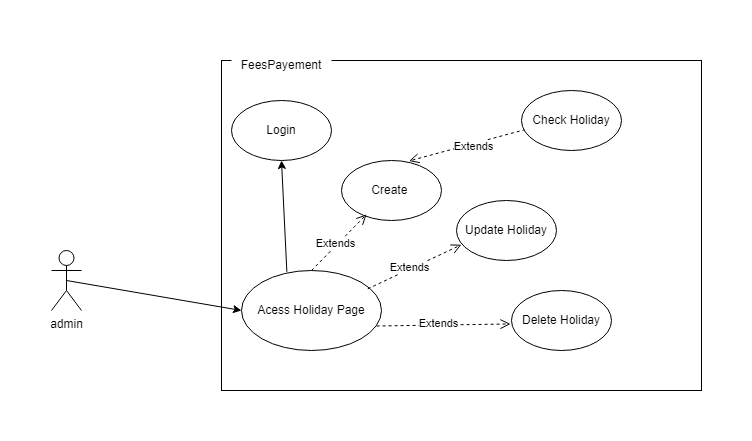

The diagram above was exported from draw.io. Its source (the exported page's mxGraphModel, read from the mxfile embedded in the PNG):
<mxGraphModel dx="1050" dy="575" grid="1" gridSize="10" guides="1" tooltips="1" connect="1" arrows="1" fold="1" page="1" pageScale="1" pageWidth="850" pageHeight="1100" math="0" shadow="0">
  <root>
    <mxCell id="0" />
    <mxCell id="1" parent="0" />
    <mxCell id="F16amnxgu_L5f96TOFGC-2" value="" style="rounded=0;whiteSpace=wrap;html=1;" parent="1" vertex="1">
      <mxGeometry x="240" y="120" width="480" height="330" as="geometry" />
    </mxCell>
    <mxCell id="F16amnxgu_L5f96TOFGC-3" value="admin" style="shape=umlActor;verticalLabelPosition=bottom;verticalAlign=top;html=1;outlineConnect=0;" parent="1" vertex="1">
      <mxGeometry x="70" y="310" width="30" height="60" as="geometry" />
    </mxCell>
    <mxCell id="F16amnxgu_L5f96TOFGC-6" value="Create&amp;nbsp;" style="ellipse;whiteSpace=wrap;html=1;" parent="1" vertex="1">
      <mxGeometry x="360" y="220" width="100" height="60" as="geometry" />
    </mxCell>
    <mxCell id="F16amnxgu_L5f96TOFGC-21" value="FeesPayement" style="text;html=1;align=center;verticalAlign=middle;whiteSpace=wrap;rounded=0;fillColor=default;" parent="1" vertex="1">
      <mxGeometry x="250" y="110" width="100" height="30" as="geometry" />
    </mxCell>
    <mxCell id="CLsoMUFhbnB7rd88DVk1-1" value="Acess Holiday Page" style="ellipse;whiteSpace=wrap;html=1;" parent="1" vertex="1">
      <mxGeometry x="260" y="330" width="140" height="80" as="geometry" />
    </mxCell>
    <mxCell id="CLsoMUFhbnB7rd88DVk1-2" value="" style="html=1;verticalAlign=bottom;endArrow=open;dashed=1;endSize=8;curved=0;rounded=0;entryX=0.25;entryY=0.9;entryDx=0;entryDy=0;exitX=0.5;exitY=0;exitDx=0;exitDy=0;entryPerimeter=0;" parent="1" source="CLsoMUFhbnB7rd88DVk1-1" target="F16amnxgu_L5f96TOFGC-6" edge="1">
      <mxGeometry relative="1" as="geometry">
        <mxPoint x="385.35533905932743" y="128.78679656440352" as="sourcePoint" />
        <mxPoint x="480" y="110" as="targetPoint" />
      </mxGeometry>
    </mxCell>
    <mxCell id="CLsoMUFhbnB7rd88DVk1-3" value="Extends" style="edgeLabel;html=1;align=center;verticalAlign=middle;resizable=0;points=[];" parent="CLsoMUFhbnB7rd88DVk1-2" vertex="1" connectable="0">
      <mxGeometry x="-0.0915" y="2" relative="1" as="geometry">
        <mxPoint as="offset" />
      </mxGeometry>
    </mxCell>
    <mxCell id="CLsoMUFhbnB7rd88DVk1-4" value="" style="endArrow=classic;html=1;rounded=0;entryX=0;entryY=0.5;entryDx=0;entryDy=0;exitX=0.5;exitY=0.5;exitDx=0;exitDy=0;exitPerimeter=0;" parent="1" source="F16amnxgu_L5f96TOFGC-3" target="CLsoMUFhbnB7rd88DVk1-1" edge="1">
      <mxGeometry width="50" height="50" relative="1" as="geometry">
        <mxPoint x="210" y="350" as="sourcePoint" />
        <mxPoint x="260" y="300" as="targetPoint" />
        <Array as="points" />
      </mxGeometry>
    </mxCell>
    <mxCell id="CLsoMUFhbnB7rd88DVk1-5" value="" style="html=1;verticalAlign=bottom;endArrow=open;dashed=1;endSize=8;curved=0;rounded=0;entryX=0.675;entryY=0.008;entryDx=0;entryDy=0;exitX=0.039;exitY=0.65;exitDx=0;exitDy=0;entryPerimeter=0;exitPerimeter=0;" parent="1" source="CLsoMUFhbnB7rd88DVk1-7" target="F16amnxgu_L5f96TOFGC-6" edge="1">
      <mxGeometry relative="1" as="geometry">
        <mxPoint x="625" y="476.5" as="sourcePoint" />
        <mxPoint x="440" y="470" as="targetPoint" />
      </mxGeometry>
    </mxCell>
    <mxCell id="CLsoMUFhbnB7rd88DVk1-6" value="Extends" style="edgeLabel;html=1;align=center;verticalAlign=middle;resizable=0;points=[];" parent="CLsoMUFhbnB7rd88DVk1-5" vertex="1" connectable="0">
      <mxGeometry x="-0.0915" y="2" relative="1" as="geometry">
        <mxPoint as="offset" />
      </mxGeometry>
    </mxCell>
    <mxCell id="CLsoMUFhbnB7rd88DVk1-7" value="Check Holiday" style="ellipse;whiteSpace=wrap;html=1;" parent="1" vertex="1">
      <mxGeometry x="540" y="150" width="100" height="60" as="geometry" />
    </mxCell>
    <mxCell id="CLsoMUFhbnB7rd88DVk1-8" value="Update Holiday" style="ellipse;whiteSpace=wrap;html=1;" parent="1" vertex="1">
      <mxGeometry x="475" y="260" width="100" height="60" as="geometry" />
    </mxCell>
    <mxCell id="CLsoMUFhbnB7rd88DVk1-9" value="" style="html=1;verticalAlign=bottom;endArrow=open;dashed=1;endSize=8;curved=0;rounded=0;entryX=0.049;entryY=0.737;entryDx=0;entryDy=0;exitX=0.902;exitY=0.229;exitDx=0;exitDy=0;entryPerimeter=0;exitPerimeter=0;" parent="1" source="CLsoMUFhbnB7rd88DVk1-1" target="CLsoMUFhbnB7rd88DVk1-8" edge="1">
      <mxGeometry relative="1" as="geometry">
        <mxPoint x="340" y="340" as="sourcePoint" />
        <mxPoint x="395" y="284" as="targetPoint" />
      </mxGeometry>
    </mxCell>
    <mxCell id="CLsoMUFhbnB7rd88DVk1-10" value="Extends" style="edgeLabel;html=1;align=center;verticalAlign=middle;resizable=0;points=[];" parent="CLsoMUFhbnB7rd88DVk1-9" vertex="1" connectable="0">
      <mxGeometry x="-0.0915" y="2" relative="1" as="geometry">
        <mxPoint as="offset" />
      </mxGeometry>
    </mxCell>
    <mxCell id="CLsoMUFhbnB7rd88DVk1-11" value="Delete Holiday" style="ellipse;whiteSpace=wrap;html=1;" parent="1" vertex="1">
      <mxGeometry x="530" y="350" width="100" height="60" as="geometry" />
    </mxCell>
    <mxCell id="CLsoMUFhbnB7rd88DVk1-12" value="" style="html=1;verticalAlign=bottom;endArrow=open;dashed=1;endSize=8;curved=0;rounded=0;entryX=-0.01;entryY=0.558;entryDx=0;entryDy=0;exitX=0.965;exitY=0.694;exitDx=0;exitDy=0;entryPerimeter=0;exitPerimeter=0;" parent="1" source="CLsoMUFhbnB7rd88DVk1-1" target="CLsoMUFhbnB7rd88DVk1-11" edge="1">
      <mxGeometry relative="1" as="geometry">
        <mxPoint x="410" y="380" as="sourcePoint" />
        <mxPoint x="495" y="324" as="targetPoint" />
      </mxGeometry>
    </mxCell>
    <mxCell id="CLsoMUFhbnB7rd88DVk1-13" value="Extends" style="edgeLabel;html=1;align=center;verticalAlign=middle;resizable=0;points=[];" parent="CLsoMUFhbnB7rd88DVk1-12" vertex="1" connectable="0">
      <mxGeometry x="-0.0915" y="2" relative="1" as="geometry">
        <mxPoint as="offset" />
      </mxGeometry>
    </mxCell>
    <mxCell id="CLsoMUFhbnB7rd88DVk1-14" value="" style="endArrow=classic;html=1;rounded=0;exitX=0.324;exitY=0.017;exitDx=0;exitDy=0;exitPerimeter=0;entryX=0.5;entryY=1;entryDx=0;entryDy=0;" parent="1" source="CLsoMUFhbnB7rd88DVk1-1" target="CLsoMUFhbnB7rd88DVk1-15" edge="1">
      <mxGeometry width="50" height="50" relative="1" as="geometry">
        <mxPoint x="270" y="340" as="sourcePoint" />
        <mxPoint x="320" y="290" as="targetPoint" />
      </mxGeometry>
    </mxCell>
    <mxCell id="CLsoMUFhbnB7rd88DVk1-15" value="Login" style="ellipse;whiteSpace=wrap;html=1;" parent="1" vertex="1">
      <mxGeometry x="250" y="160" width="100" height="60" as="geometry" />
    </mxCell>
  </root>
</mxGraphModel>